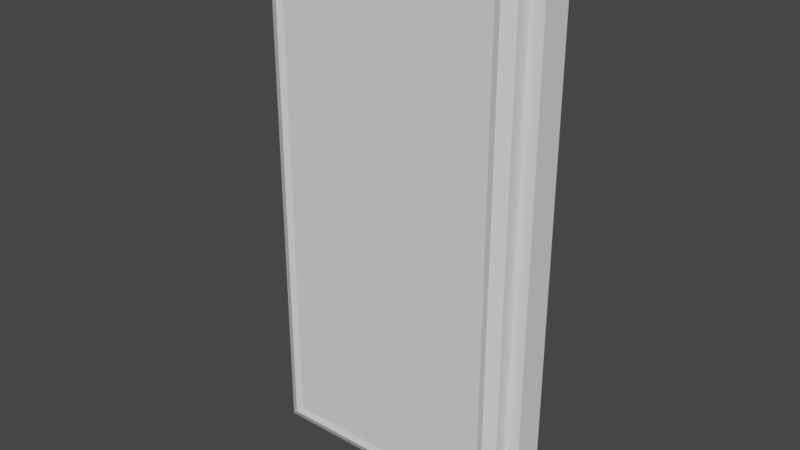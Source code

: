 # Source: isometric_room.blend  (saved by Blender 4.0.36; exported with 4.5.12 LTS)
import bpy
from mathutils import Matrix  # noqa: F401  (used for matrix-valued properties, if any)

bpy.ops.wm.read_factory_settings(use_empty=True)
scene = bpy.context.scene
scene.name = 'Scene'

# ---- collections
col_collection = bpy.data.collections.new('Collection'); scene.collection.children.link(col_collection)

# ---- world
world_world = bpy.data.worlds.new('World'); scene.world = world_world
world_world.use_nodes = True; world_world.node_tree.nodes.clear()
_N = world_world.node_tree.nodes; _L = world_world.node_tree.links
n0 = _N.new('ShaderNodeOutputWorld'); n0.name = 'World Output'; n0.location = (300, 300)
n1 = _N.new('ShaderNodeBackground'); n1.name = 'Background'; n1.location = (10, 300)
n1.inputs[0].default_value = (0.05088, 0.05088, 0.05088, 1.0)
_L.new(n1.outputs[0], n0.inputs[0])
n0.is_active_output = True
world_world.color = (0.05088, 0.05088, 0.05088)
world_world.use_sun_shadow = False
world_world.sun_shadow_jitter_overblur = 0.0

# ---- meshes
me_cube_007 = bpy.data.meshes.new('Cube.007')
me_cube_007.from_pydata([(-0.9038, 0.009135, -1.808), (-0.9038, 0.009135, 1.808), (-1.0, 0.2305, -1.904), (-1.0, 0.2305, 1.904), (0.9038, 0.009135, -1.808), (0.9038, 0.009135, 1.808), (1.0, 0.2305, -1.904), (1.0, 0.2305, 1.904), (-1.0, 0.009135, -1.904), (-1.0, 0.009135, 1.904), (1.0, 0.009135, 1.904), (1.0, 0.009135, -1.904), (-0.7775, -0.1316, -1.682), (-0.7775, -0.1316, 1.682), (0.7775, -0.1316, 1.682), (0.7775, -0.1316, -1.682), (-0.9038, -0.101, -1.808), (-0.9038, -0.101, 1.808), (0.9038, -0.101, 1.808), (0.9038, -0.101, -1.808), (-0.8241, -0.1471, -1.729), (-0.8241, -0.1471, 1.729), (0.8241, -0.1471, 1.729), (0.8241, -0.1471, -1.729)], [], [(8, 9, 3, 2), (2, 3, 7, 6), (6, 7, 10, 11), (0, 4, 19, 16), (2, 6, 11, 8), (7, 3, 9, 10), (0, 1, 9, 8), (5, 4, 11, 10), (4, 0, 8, 11), (1, 5, 10, 9), (15, 14, 13, 12), (1, 0, 16, 17), (5, 1, 17, 18), (4, 5, 18, 19), (20, 21, 17, 16), (22, 23, 19, 18), (23, 20, 16, 19), (21, 22, 18, 17), (12, 13, 21, 20), (14, 15, 23, 22), (15, 12, 20, 23), (13, 14, 22, 21)])
_uv = me_cube_007.uv_layers.new(name='UVMap')
_uv.uv.foreach_set('vector', [0.375, 0.0, 0.625, 0.0, 0.625, 0.25, 0.375, 0.25, 0.375, 0.25, 0.625, 0.25, 0.625, 0.5, 0.375, 0.5, 0.375, 0.5, 0.625, 0.5, 0.625, 0.75, 0.375, 0.75, 0.3813, 0.988, 0.3813, 0.762, 0.3813, 0.762, 0.3813, 0.988, 0.125, 0.5, 0.375, 0.5, 0.375, 0.75, 0.125, 0.75, 0.625, 0.5, 0.875, 0.5, 0.875, 0.75, 0.625, 0.75, 0.3813, 0.988, 0.6187, 0.988, 0.625, 1.0, 0.375, 1.0, 0.6187, 0.762, 0.3813, 0.762, 0.375, 0.75, 0.625, 0.75, 0.3813, 0.762, 0.3813, 0.988, 0.375, 1.0, 0.375, 0.75, 0.6187, 0.988, 0.6187, 0.762, 0.625, 0.75, 0.625, 1.0, 0.3896, 0.7778, 0.6104, 0.7778, 0.6104, 0.9722, 0.3896, 0.9722, 0.6187, 0.988, 0.3813, 0.988, 0.3813, 0.988, 0.6187, 0.988, 0.6187, 0.762, 0.6187, 0.988, 0.6187, 0.988, 0.6187, 0.762, 0.3813, 0.762, 0.6187, 0.762, 0.6187, 0.762, 0.3813, 0.762, 0.3865, 0.978, 0.6135, 0.978, 0.6187, 0.988, 0.3813, 0.988, 0.6135, 0.772, 0.3865, 0.772, 0.3813, 0.762, 0.6187, 0.762, 0.3865, 0.772, 0.3865, 0.978, 0.3813, 0.988, 0.3813, 0.762, 0.6135, 0.978, 0.6135, 0.772, 0.6187, 0.762, 0.6187, 0.988, 0.3896, 0.9722, 0.6104, 0.9722, 0.6135, 0.978, 0.3865, 0.978, 0.6104, 0.7778, 0.3896, 0.7778, 0.3865, 0.772, 0.6135, 0.772, 0.3896, 0.7778, 0.3896, 0.9722, 0.3865, 0.978, 0.3865, 0.772, 0.6104, 0.9722, 0.6104, 0.7778, 0.6135, 0.772, 0.6135, 0.978])
me_cube_007.use_remesh_fix_poles = True
me_cube_007.use_remesh_preserve_attributes = False
me_cube_007.use_mirror_vertex_groups = False
me_cube_007.update()

# ---- objects
ob_cube_005 = bpy.data.objects.new('Cube.005', me_cube_007)

# ---- transforms, parenting, visibility, modifiers, constraints
ob_cube_005.location = (0.3607, -0.01501, 1.897)
ob_cube_005.lineart.crease_threshold = 0.0

# ---- collection membership
col_collection.objects.link(ob_cube_005)

# ---- scene / render settings (as saved in the file)
scene.frame_start = 1; scene.frame_end = 250; scene.frame_set(60)
scene.render.engine = 'CYCLES'
scene.render.resolution_x = 1280
scene.render.resolution_y = 720
scene.render.pixel_aspect_y = 1.1
scene.cycles.samples = 128
scene.cycles.sampling_pattern = 'TABULATED_SOBOL'
scene.cycles.use_adaptive_sampling = False
scene.cycles.use_light_tree = False
scene.eevee.use_raytracing = True
scene.view_settings.view_transform = 'Filmic'
bpy.context.view_layer.update()

# ---- added for rendering (the .blend has no active camera and no usable light): camera, sun
cam_auto = bpy.data.cameras.new('AutoCamera')
cam_auto.lens = 50.0
cam_auto.sensor_width = 36.0
cam_auto.clip_end = 1000.0
ob_auto_camera = bpy.data.objects.new('AutoCamera', cam_auto)
scene.collection.objects.link(ob_auto_camera)
ob_auto_camera.location = (4.35643, -4.76816, 5.09325)
ob_auto_camera.rotation_euler = (1.09748, -7.21219e-08, 0.694738)
scene.camera = ob_auto_camera
light_auto_sun = bpy.data.lights.new('AutoSun', 'SUN')
light_auto_sun.energy = 3.0
light_auto_sun.angle = 0.0523599
ob_auto_sun = bpy.data.objects.new('AutoSun', light_auto_sun)
scene.collection.objects.link(ob_auto_sun)
ob_auto_sun.rotation_euler = (0.872665, 0.174533, 0.523599)
bpy.context.view_layer.update()
